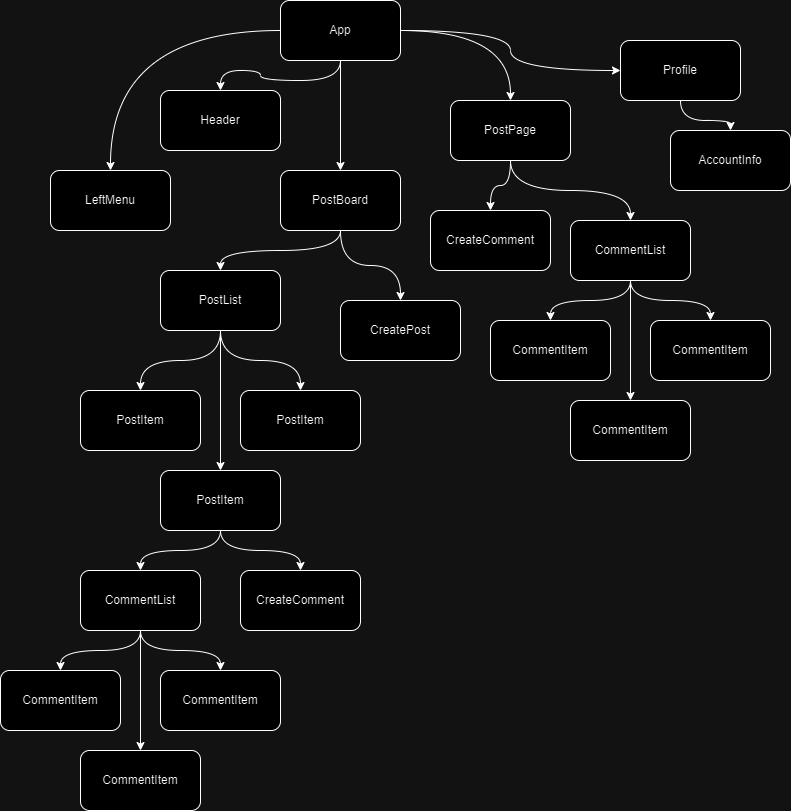

The diagram above was exported from draw.io. Its source (the exported page's mxGraphModel, read from the mxfile embedded in the PNG):
<mxGraphModel dx="1282" dy="535" grid="1" gridSize="10" guides="1" tooltips="1" connect="1" arrows="1" fold="1" page="1" pageScale="1" pageWidth="827" pageHeight="1169" math="0" shadow="0">
  <root>
    <mxCell id="0" />
    <mxCell id="1" parent="0" />
    <mxCell id="DZYRU_ofzJVjwE8KknH9-11" style="edgeStyle=orthogonalEdgeStyle;rounded=0;orthogonalLoop=1;jettySize=auto;html=1;curved=1;" parent="1" source="DZYRU_ofzJVjwE8KknH9-1" target="DZYRU_ofzJVjwE8KknH9-9" edge="1">
      <mxGeometry relative="1" as="geometry" />
    </mxCell>
    <mxCell id="DZYRU_ofzJVjwE8KknH9-12" style="edgeStyle=orthogonalEdgeStyle;rounded=0;orthogonalLoop=1;jettySize=auto;html=1;curved=1;" parent="1" source="DZYRU_ofzJVjwE8KknH9-1" target="DZYRU_ofzJVjwE8KknH9-10" edge="1">
      <mxGeometry relative="1" as="geometry" />
    </mxCell>
    <mxCell id="DZYRU_ofzJVjwE8KknH9-13" style="edgeStyle=orthogonalEdgeStyle;rounded=0;orthogonalLoop=1;jettySize=auto;html=1;" parent="1" source="DZYRU_ofzJVjwE8KknH9-1" target="DZYRU_ofzJVjwE8KknH9-3" edge="1">
      <mxGeometry relative="1" as="geometry" />
    </mxCell>
    <mxCell id="DZYRU_ofzJVjwE8KknH9-15" style="edgeStyle=orthogonalEdgeStyle;rounded=0;orthogonalLoop=1;jettySize=auto;html=1;curved=1;" parent="1" source="DZYRU_ofzJVjwE8KknH9-1" target="DZYRU_ofzJVjwE8KknH9-2" edge="1">
      <mxGeometry relative="1" as="geometry" />
    </mxCell>
    <mxCell id="bSlTgqxA7FIsEH5_ooCk-12" style="edgeStyle=orthogonalEdgeStyle;rounded=0;orthogonalLoop=1;jettySize=auto;html=1;curved=1;" parent="1" source="DZYRU_ofzJVjwE8KknH9-1" target="bSlTgqxA7FIsEH5_ooCk-2" edge="1">
      <mxGeometry relative="1" as="geometry" />
    </mxCell>
    <mxCell id="DZYRU_ofzJVjwE8KknH9-1" value="App" style="rounded=1;whiteSpace=wrap;html=1;" parent="1" vertex="1">
      <mxGeometry x="280" width="120" height="60" as="geometry" />
    </mxCell>
    <mxCell id="DZYRU_ofzJVjwE8KknH9-49" style="edgeStyle=orthogonalEdgeStyle;rounded=0;orthogonalLoop=1;jettySize=auto;html=1;curved=1;" parent="1" source="DZYRU_ofzJVjwE8KknH9-2" target="DZYRU_ofzJVjwE8KknH9-48" edge="1">
      <mxGeometry relative="1" as="geometry" />
    </mxCell>
    <mxCell id="DZYRU_ofzJVjwE8KknH9-2" value="Profile" style="rounded=1;whiteSpace=wrap;html=1;" parent="1" vertex="1">
      <mxGeometry x="620" y="40" width="120" height="60" as="geometry" />
    </mxCell>
    <mxCell id="DZYRU_ofzJVjwE8KknH9-16" style="edgeStyle=orthogonalEdgeStyle;rounded=0;orthogonalLoop=1;jettySize=auto;html=1;curved=1;" parent="1" source="DZYRU_ofzJVjwE8KknH9-3" target="DZYRU_ofzJVjwE8KknH9-5" edge="1">
      <mxGeometry relative="1" as="geometry" />
    </mxCell>
    <mxCell id="DZYRU_ofzJVjwE8KknH9-45" style="edgeStyle=orthogonalEdgeStyle;rounded=0;orthogonalLoop=1;jettySize=auto;html=1;curved=1;" parent="1" source="DZYRU_ofzJVjwE8KknH9-3" target="DZYRU_ofzJVjwE8KknH9-44" edge="1">
      <mxGeometry relative="1" as="geometry" />
    </mxCell>
    <mxCell id="DZYRU_ofzJVjwE8KknH9-3" value="PostBoard" style="rounded=1;whiteSpace=wrap;html=1;" parent="1" vertex="1">
      <mxGeometry x="280" y="170" width="120" height="60" as="geometry" />
    </mxCell>
    <mxCell id="DZYRU_ofzJVjwE8KknH9-20" style="edgeStyle=orthogonalEdgeStyle;rounded=0;orthogonalLoop=1;jettySize=auto;html=1;curved=1;" parent="1" source="DZYRU_ofzJVjwE8KknH9-5" target="DZYRU_ofzJVjwE8KknH9-6" edge="1">
      <mxGeometry relative="1" as="geometry" />
    </mxCell>
    <mxCell id="DZYRU_ofzJVjwE8KknH9-21" style="edgeStyle=orthogonalEdgeStyle;rounded=0;orthogonalLoop=1;jettySize=auto;html=1;curved=1;" parent="1" source="DZYRU_ofzJVjwE8KknH9-5" target="DZYRU_ofzJVjwE8KknH9-17" edge="1">
      <mxGeometry relative="1" as="geometry" />
    </mxCell>
    <mxCell id="DZYRU_ofzJVjwE8KknH9-22" style="edgeStyle=orthogonalEdgeStyle;rounded=0;orthogonalLoop=1;jettySize=auto;html=1;curved=1;" parent="1" source="DZYRU_ofzJVjwE8KknH9-5" target="DZYRU_ofzJVjwE8KknH9-18" edge="1">
      <mxGeometry relative="1" as="geometry" />
    </mxCell>
    <mxCell id="DZYRU_ofzJVjwE8KknH9-5" value="PostList" style="rounded=1;whiteSpace=wrap;html=1;" parent="1" vertex="1">
      <mxGeometry x="160" y="270" width="120" height="60" as="geometry" />
    </mxCell>
    <mxCell id="DZYRU_ofzJVjwE8KknH9-47" style="edgeStyle=orthogonalEdgeStyle;rounded=0;orthogonalLoop=1;jettySize=auto;html=1;curved=1;" parent="1" source="DZYRU_ofzJVjwE8KknH9-6" target="DZYRU_ofzJVjwE8KknH9-46" edge="1">
      <mxGeometry relative="1" as="geometry" />
    </mxCell>
    <mxCell id="DZYRU_ofzJVjwE8KknH9-6" value="PostItem" style="rounded=1;whiteSpace=wrap;html=1;" parent="1" vertex="1">
      <mxGeometry x="160" y="470" width="120" height="60" as="geometry" />
    </mxCell>
    <mxCell id="DZYRU_ofzJVjwE8KknH9-9" value="Header" style="rounded=1;whiteSpace=wrap;html=1;" parent="1" vertex="1">
      <mxGeometry x="160" y="90" width="120" height="60" as="geometry" />
    </mxCell>
    <mxCell id="DZYRU_ofzJVjwE8KknH9-10" value="LeftMenu" style="rounded=1;whiteSpace=wrap;html=1;" parent="1" vertex="1">
      <mxGeometry x="50" y="170" width="120" height="60" as="geometry" />
    </mxCell>
    <mxCell id="DZYRU_ofzJVjwE8KknH9-17" value="PostItem" style="rounded=1;whiteSpace=wrap;html=1;" parent="1" vertex="1">
      <mxGeometry x="80" y="390" width="120" height="60" as="geometry" />
    </mxCell>
    <mxCell id="DZYRU_ofzJVjwE8KknH9-18" value="PostItem" style="rounded=1;whiteSpace=wrap;html=1;" parent="1" vertex="1">
      <mxGeometry x="240" y="390" width="120" height="60" as="geometry" />
    </mxCell>
    <mxCell id="DZYRU_ofzJVjwE8KknH9-24" style="edgeStyle=orthogonalEdgeStyle;rounded=0;orthogonalLoop=1;jettySize=auto;html=1;curved=1;" parent="1" source="DZYRU_ofzJVjwE8KknH9-6" target="DZYRU_ofzJVjwE8KknH9-25" edge="1">
      <mxGeometry relative="1" as="geometry">
        <mxPoint x="130" y="460" as="sourcePoint" />
      </mxGeometry>
    </mxCell>
    <mxCell id="DZYRU_ofzJVjwE8KknH9-31" style="edgeStyle=orthogonalEdgeStyle;rounded=0;orthogonalLoop=1;jettySize=auto;html=1;curved=1;" parent="1" source="DZYRU_ofzJVjwE8KknH9-25" target="DZYRU_ofzJVjwE8KknH9-30" edge="1">
      <mxGeometry relative="1" as="geometry" />
    </mxCell>
    <mxCell id="DZYRU_ofzJVjwE8KknH9-33" style="edgeStyle=orthogonalEdgeStyle;rounded=0;orthogonalLoop=1;jettySize=auto;html=1;" parent="1" source="DZYRU_ofzJVjwE8KknH9-25" target="DZYRU_ofzJVjwE8KknH9-32" edge="1">
      <mxGeometry relative="1" as="geometry" />
    </mxCell>
    <mxCell id="DZYRU_ofzJVjwE8KknH9-35" style="edgeStyle=orthogonalEdgeStyle;rounded=0;orthogonalLoop=1;jettySize=auto;html=1;curved=1;" parent="1" source="DZYRU_ofzJVjwE8KknH9-25" target="DZYRU_ofzJVjwE8KknH9-34" edge="1">
      <mxGeometry relative="1" as="geometry" />
    </mxCell>
    <mxCell id="DZYRU_ofzJVjwE8KknH9-25" value="CommentList" style="rounded=1;whiteSpace=wrap;html=1;" parent="1" vertex="1">
      <mxGeometry x="80" y="570" width="120" height="60" as="geometry" />
    </mxCell>
    <mxCell id="DZYRU_ofzJVjwE8KknH9-30" value="CommentItem" style="rounded=1;whiteSpace=wrap;html=1;" parent="1" vertex="1">
      <mxGeometry y="670" width="120" height="60" as="geometry" />
    </mxCell>
    <mxCell id="DZYRU_ofzJVjwE8KknH9-32" value="CommentItem" style="rounded=1;whiteSpace=wrap;html=1;" parent="1" vertex="1">
      <mxGeometry x="80" y="750" width="120" height="60" as="geometry" />
    </mxCell>
    <mxCell id="DZYRU_ofzJVjwE8KknH9-34" value="CommentItem" style="rounded=1;whiteSpace=wrap;html=1;" parent="1" vertex="1">
      <mxGeometry x="160" y="670" width="120" height="60" as="geometry" />
    </mxCell>
    <mxCell id="DZYRU_ofzJVjwE8KknH9-44" value="CreatePost" style="rounded=1;whiteSpace=wrap;html=1;" parent="1" vertex="1">
      <mxGeometry x="340" y="300" width="120" height="60" as="geometry" />
    </mxCell>
    <mxCell id="DZYRU_ofzJVjwE8KknH9-46" value="CreateComment" style="rounded=1;whiteSpace=wrap;html=1;" parent="1" vertex="1">
      <mxGeometry x="240" y="570" width="120" height="60" as="geometry" />
    </mxCell>
    <mxCell id="DZYRU_ofzJVjwE8KknH9-48" value="AccountInfo" style="rounded=1;whiteSpace=wrap;html=1;" parent="1" vertex="1">
      <mxGeometry x="670" y="130" width="120" height="60" as="geometry" />
    </mxCell>
    <mxCell id="bSlTgqxA7FIsEH5_ooCk-1" style="edgeStyle=orthogonalEdgeStyle;rounded=0;orthogonalLoop=1;jettySize=auto;html=1;curved=1;" parent="1" source="bSlTgqxA7FIsEH5_ooCk-2" target="bSlTgqxA7FIsEH5_ooCk-11" edge="1">
      <mxGeometry relative="1" as="geometry" />
    </mxCell>
    <mxCell id="bSlTgqxA7FIsEH5_ooCk-2" value="PostPage" style="rounded=1;whiteSpace=wrap;html=1;" parent="1" vertex="1">
      <mxGeometry x="450" y="100" width="120" height="60" as="geometry" />
    </mxCell>
    <mxCell id="bSlTgqxA7FIsEH5_ooCk-3" style="edgeStyle=orthogonalEdgeStyle;rounded=0;orthogonalLoop=1;jettySize=auto;html=1;curved=1;" parent="1" source="bSlTgqxA7FIsEH5_ooCk-2" target="bSlTgqxA7FIsEH5_ooCk-7" edge="1">
      <mxGeometry relative="1" as="geometry">
        <mxPoint x="550" y="270" as="sourcePoint" />
      </mxGeometry>
    </mxCell>
    <mxCell id="bSlTgqxA7FIsEH5_ooCk-4" style="edgeStyle=orthogonalEdgeStyle;rounded=0;orthogonalLoop=1;jettySize=auto;html=1;curved=1;" parent="1" source="bSlTgqxA7FIsEH5_ooCk-7" target="bSlTgqxA7FIsEH5_ooCk-8" edge="1">
      <mxGeometry relative="1" as="geometry" />
    </mxCell>
    <mxCell id="bSlTgqxA7FIsEH5_ooCk-5" style="edgeStyle=orthogonalEdgeStyle;rounded=0;orthogonalLoop=1;jettySize=auto;html=1;" parent="1" source="bSlTgqxA7FIsEH5_ooCk-7" target="bSlTgqxA7FIsEH5_ooCk-9" edge="1">
      <mxGeometry relative="1" as="geometry" />
    </mxCell>
    <mxCell id="bSlTgqxA7FIsEH5_ooCk-6" style="edgeStyle=orthogonalEdgeStyle;rounded=0;orthogonalLoop=1;jettySize=auto;html=1;curved=1;" parent="1" source="bSlTgqxA7FIsEH5_ooCk-7" target="bSlTgqxA7FIsEH5_ooCk-10" edge="1">
      <mxGeometry relative="1" as="geometry" />
    </mxCell>
    <mxCell id="bSlTgqxA7FIsEH5_ooCk-7" value="CommentList" style="rounded=1;whiteSpace=wrap;html=1;" parent="1" vertex="1">
      <mxGeometry x="570" y="220" width="120" height="60" as="geometry" />
    </mxCell>
    <mxCell id="bSlTgqxA7FIsEH5_ooCk-8" value="CommentItem" style="rounded=1;whiteSpace=wrap;html=1;" parent="1" vertex="1">
      <mxGeometry x="490" y="320" width="120" height="60" as="geometry" />
    </mxCell>
    <mxCell id="bSlTgqxA7FIsEH5_ooCk-9" value="CommentItem" style="rounded=1;whiteSpace=wrap;html=1;" parent="1" vertex="1">
      <mxGeometry x="570" y="400" width="120" height="60" as="geometry" />
    </mxCell>
    <mxCell id="bSlTgqxA7FIsEH5_ooCk-10" value="CommentItem" style="rounded=1;whiteSpace=wrap;html=1;" parent="1" vertex="1">
      <mxGeometry x="650" y="320" width="120" height="60" as="geometry" />
    </mxCell>
    <mxCell id="bSlTgqxA7FIsEH5_ooCk-11" value="CreateComment" style="rounded=1;whiteSpace=wrap;html=1;" parent="1" vertex="1">
      <mxGeometry x="430" y="210" width="120" height="60" as="geometry" />
    </mxCell>
  </root>
</mxGraphModel>